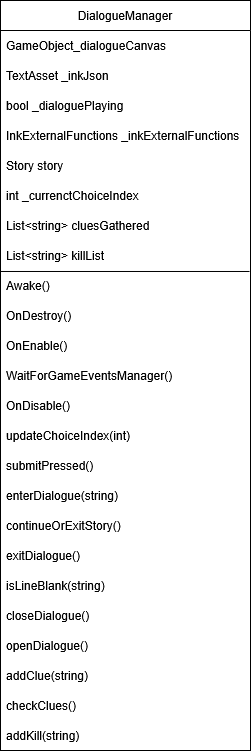

The diagram above was exported from draw.io. Its source (the exported page's mxGraphModel, read from the mxfile embedded in the PNG):
<mxGraphModel dx="372" dy="343" grid="1" gridSize="10" guides="1" tooltips="1" connect="1" arrows="1" fold="1" page="1" pageScale="1" pageWidth="850" pageHeight="1100" math="0" shadow="0">
  <root>
    <mxCell id="0" />
    <mxCell id="1" parent="0" />
    <mxCell id="HQkmdj9PWPoH6u8T7vXZ-1" value="DialogueManager" style="swimlane;fontStyle=0;childLayout=stackLayout;horizontal=1;startSize=30;horizontalStack=0;resizeParent=1;resizeParentMax=0;resizeLast=0;collapsible=1;marginBottom=0;whiteSpace=wrap;html=1;" vertex="1" parent="1">
      <mxGeometry x="200" y="240" width="250" height="750" as="geometry" />
    </mxCell>
    <mxCell id="HQkmdj9PWPoH6u8T7vXZ-2" value="GameObject_dialogueCanvas" style="text;strokeColor=none;fillColor=none;align=left;verticalAlign=middle;spacingLeft=4;spacingRight=4;overflow=hidden;points=[[0,0.5],[1,0.5]];portConstraint=eastwest;rotatable=0;whiteSpace=wrap;html=1;" vertex="1" parent="HQkmdj9PWPoH6u8T7vXZ-1">
      <mxGeometry y="30" width="250" height="30" as="geometry" />
    </mxCell>
    <mxCell id="HQkmdj9PWPoH6u8T7vXZ-3" value="TextAsset _inkJson" style="text;strokeColor=none;fillColor=none;align=left;verticalAlign=middle;spacingLeft=4;spacingRight=4;overflow=hidden;points=[[0,0.5],[1,0.5]];portConstraint=eastwest;rotatable=0;whiteSpace=wrap;html=1;" vertex="1" parent="HQkmdj9PWPoH6u8T7vXZ-1">
      <mxGeometry y="60" width="250" height="30" as="geometry" />
    </mxCell>
    <mxCell id="HQkmdj9PWPoH6u8T7vXZ-4" value="bool _dialoguePlaying" style="text;strokeColor=none;fillColor=none;align=left;verticalAlign=middle;spacingLeft=4;spacingRight=4;overflow=hidden;points=[[0,0.5],[1,0.5]];portConstraint=eastwest;rotatable=0;whiteSpace=wrap;html=1;" vertex="1" parent="HQkmdj9PWPoH6u8T7vXZ-1">
      <mxGeometry y="90" width="250" height="30" as="geometry" />
    </mxCell>
    <mxCell id="HQkmdj9PWPoH6u8T7vXZ-5" value="InkExternalFunctions _inkExternalFunctions" style="text;strokeColor=none;fillColor=none;align=left;verticalAlign=middle;spacingLeft=4;spacingRight=4;overflow=hidden;points=[[0,0.5],[1,0.5]];portConstraint=eastwest;rotatable=0;whiteSpace=wrap;html=1;" vertex="1" parent="HQkmdj9PWPoH6u8T7vXZ-1">
      <mxGeometry y="120" width="250" height="30" as="geometry" />
    </mxCell>
    <mxCell id="HQkmdj9PWPoH6u8T7vXZ-6" value="Story story" style="text;strokeColor=none;fillColor=none;align=left;verticalAlign=middle;spacingLeft=4;spacingRight=4;overflow=hidden;points=[[0,0.5],[1,0.5]];portConstraint=eastwest;rotatable=0;whiteSpace=wrap;html=1;" vertex="1" parent="HQkmdj9PWPoH6u8T7vXZ-1">
      <mxGeometry y="150" width="250" height="30" as="geometry" />
    </mxCell>
    <mxCell id="HQkmdj9PWPoH6u8T7vXZ-9" value="int _currenctChoiceIndex" style="text;strokeColor=none;fillColor=none;align=left;verticalAlign=middle;spacingLeft=4;spacingRight=4;overflow=hidden;points=[[0,0.5],[1,0.5]];portConstraint=eastwest;rotatable=0;whiteSpace=wrap;html=1;" vertex="1" parent="HQkmdj9PWPoH6u8T7vXZ-1">
      <mxGeometry y="180" width="250" height="30" as="geometry" />
    </mxCell>
    <mxCell id="HQkmdj9PWPoH6u8T7vXZ-10" value="List&amp;lt;string&amp;gt; cluesGathered" style="text;strokeColor=none;fillColor=none;align=left;verticalAlign=middle;spacingLeft=4;spacingRight=4;overflow=hidden;points=[[0,0.5],[1,0.5]];portConstraint=eastwest;rotatable=0;whiteSpace=wrap;html=1;" vertex="1" parent="HQkmdj9PWPoH6u8T7vXZ-1">
      <mxGeometry y="210" width="250" height="30" as="geometry" />
    </mxCell>
    <mxCell id="HQkmdj9PWPoH6u8T7vXZ-11" value="List&amp;lt;string&amp;gt; killList" style="text;strokeColor=none;fillColor=none;align=left;verticalAlign=middle;spacingLeft=4;spacingRight=4;overflow=hidden;points=[[0,0.5],[1,0.5]];portConstraint=eastwest;rotatable=0;whiteSpace=wrap;html=1;" vertex="1" parent="HQkmdj9PWPoH6u8T7vXZ-1">
      <mxGeometry y="240" width="250" height="30" as="geometry" />
    </mxCell>
    <mxCell id="HQkmdj9PWPoH6u8T7vXZ-12" value="Awake()" style="text;strokeColor=none;fillColor=none;align=left;verticalAlign=middle;spacingLeft=4;spacingRight=4;overflow=hidden;points=[[0,0.5],[1,0.5]];portConstraint=eastwest;rotatable=0;whiteSpace=wrap;html=1;" vertex="1" parent="HQkmdj9PWPoH6u8T7vXZ-1">
      <mxGeometry y="270" width="250" height="30" as="geometry" />
    </mxCell>
    <mxCell id="HQkmdj9PWPoH6u8T7vXZ-13" value="" style="endArrow=none;html=1;rounded=0;exitX=0;exitY=0.033;exitDx=0;exitDy=0;exitPerimeter=0;entryX=0.996;entryY=0.033;entryDx=0;entryDy=0;entryPerimeter=0;" edge="1" parent="HQkmdj9PWPoH6u8T7vXZ-1" source="HQkmdj9PWPoH6u8T7vXZ-12" target="HQkmdj9PWPoH6u8T7vXZ-12">
      <mxGeometry width="50" height="50" relative="1" as="geometry">
        <mxPoint x="120" y="250" as="sourcePoint" />
        <mxPoint x="170" y="200" as="targetPoint" />
      </mxGeometry>
    </mxCell>
    <mxCell id="HQkmdj9PWPoH6u8T7vXZ-14" value="OnDestroy()" style="text;strokeColor=none;fillColor=none;align=left;verticalAlign=middle;spacingLeft=4;spacingRight=4;overflow=hidden;points=[[0,0.5],[1,0.5]];portConstraint=eastwest;rotatable=0;whiteSpace=wrap;html=1;" vertex="1" parent="HQkmdj9PWPoH6u8T7vXZ-1">
      <mxGeometry y="300" width="250" height="30" as="geometry" />
    </mxCell>
    <mxCell id="HQkmdj9PWPoH6u8T7vXZ-15" value="OnEnable()" style="text;strokeColor=none;fillColor=none;align=left;verticalAlign=middle;spacingLeft=4;spacingRight=4;overflow=hidden;points=[[0,0.5],[1,0.5]];portConstraint=eastwest;rotatable=0;whiteSpace=wrap;html=1;" vertex="1" parent="HQkmdj9PWPoH6u8T7vXZ-1">
      <mxGeometry y="330" width="250" height="30" as="geometry" />
    </mxCell>
    <mxCell id="HQkmdj9PWPoH6u8T7vXZ-16" value="WaitForGameEventsManager()" style="text;strokeColor=none;fillColor=none;align=left;verticalAlign=middle;spacingLeft=4;spacingRight=4;overflow=hidden;points=[[0,0.5],[1,0.5]];portConstraint=eastwest;rotatable=0;whiteSpace=wrap;html=1;" vertex="1" parent="HQkmdj9PWPoH6u8T7vXZ-1">
      <mxGeometry y="360" width="250" height="30" as="geometry" />
    </mxCell>
    <mxCell id="HQkmdj9PWPoH6u8T7vXZ-17" value="OnDisable()" style="text;strokeColor=none;fillColor=none;align=left;verticalAlign=middle;spacingLeft=4;spacingRight=4;overflow=hidden;points=[[0,0.5],[1,0.5]];portConstraint=eastwest;rotatable=0;whiteSpace=wrap;html=1;" vertex="1" parent="HQkmdj9PWPoH6u8T7vXZ-1">
      <mxGeometry y="390" width="250" height="30" as="geometry" />
    </mxCell>
    <mxCell id="HQkmdj9PWPoH6u8T7vXZ-18" value="updateChoiceIndex(int)" style="text;strokeColor=none;fillColor=none;align=left;verticalAlign=middle;spacingLeft=4;spacingRight=4;overflow=hidden;points=[[0,0.5],[1,0.5]];portConstraint=eastwest;rotatable=0;whiteSpace=wrap;html=1;" vertex="1" parent="HQkmdj9PWPoH6u8T7vXZ-1">
      <mxGeometry y="420" width="250" height="30" as="geometry" />
    </mxCell>
    <mxCell id="HQkmdj9PWPoH6u8T7vXZ-19" value="submitPressed()" style="text;strokeColor=none;fillColor=none;align=left;verticalAlign=middle;spacingLeft=4;spacingRight=4;overflow=hidden;points=[[0,0.5],[1,0.5]];portConstraint=eastwest;rotatable=0;whiteSpace=wrap;html=1;" vertex="1" parent="HQkmdj9PWPoH6u8T7vXZ-1">
      <mxGeometry y="450" width="250" height="30" as="geometry" />
    </mxCell>
    <mxCell id="HQkmdj9PWPoH6u8T7vXZ-20" value="enterDialogue(string)" style="text;strokeColor=none;fillColor=none;align=left;verticalAlign=middle;spacingLeft=4;spacingRight=4;overflow=hidden;points=[[0,0.5],[1,0.5]];portConstraint=eastwest;rotatable=0;whiteSpace=wrap;html=1;" vertex="1" parent="HQkmdj9PWPoH6u8T7vXZ-1">
      <mxGeometry y="480" width="250" height="30" as="geometry" />
    </mxCell>
    <mxCell id="HQkmdj9PWPoH6u8T7vXZ-21" value="continueOrExitStory()" style="text;strokeColor=none;fillColor=none;align=left;verticalAlign=middle;spacingLeft=4;spacingRight=4;overflow=hidden;points=[[0,0.5],[1,0.5]];portConstraint=eastwest;rotatable=0;whiteSpace=wrap;html=1;" vertex="1" parent="HQkmdj9PWPoH6u8T7vXZ-1">
      <mxGeometry y="510" width="250" height="30" as="geometry" />
    </mxCell>
    <mxCell id="HQkmdj9PWPoH6u8T7vXZ-22" value="exitDialogue()" style="text;strokeColor=none;fillColor=none;align=left;verticalAlign=middle;spacingLeft=4;spacingRight=4;overflow=hidden;points=[[0,0.5],[1,0.5]];portConstraint=eastwest;rotatable=0;whiteSpace=wrap;html=1;" vertex="1" parent="HQkmdj9PWPoH6u8T7vXZ-1">
      <mxGeometry y="540" width="250" height="30" as="geometry" />
    </mxCell>
    <mxCell id="HQkmdj9PWPoH6u8T7vXZ-23" value="isLineBlank(string)" style="text;strokeColor=none;fillColor=none;align=left;verticalAlign=middle;spacingLeft=4;spacingRight=4;overflow=hidden;points=[[0,0.5],[1,0.5]];portConstraint=eastwest;rotatable=0;whiteSpace=wrap;html=1;" vertex="1" parent="HQkmdj9PWPoH6u8T7vXZ-1">
      <mxGeometry y="570" width="250" height="30" as="geometry" />
    </mxCell>
    <mxCell id="HQkmdj9PWPoH6u8T7vXZ-24" value="closeDialogue()" style="text;strokeColor=none;fillColor=none;align=left;verticalAlign=middle;spacingLeft=4;spacingRight=4;overflow=hidden;points=[[0,0.5],[1,0.5]];portConstraint=eastwest;rotatable=0;whiteSpace=wrap;html=1;" vertex="1" parent="HQkmdj9PWPoH6u8T7vXZ-1">
      <mxGeometry y="600" width="250" height="30" as="geometry" />
    </mxCell>
    <mxCell id="HQkmdj9PWPoH6u8T7vXZ-25" value="openDialogue()" style="text;strokeColor=none;fillColor=none;align=left;verticalAlign=middle;spacingLeft=4;spacingRight=4;overflow=hidden;points=[[0,0.5],[1,0.5]];portConstraint=eastwest;rotatable=0;whiteSpace=wrap;html=1;" vertex="1" parent="HQkmdj9PWPoH6u8T7vXZ-1">
      <mxGeometry y="630" width="250" height="30" as="geometry" />
    </mxCell>
    <mxCell id="HQkmdj9PWPoH6u8T7vXZ-26" value="addClue(string)" style="text;strokeColor=none;fillColor=none;align=left;verticalAlign=middle;spacingLeft=4;spacingRight=4;overflow=hidden;points=[[0,0.5],[1,0.5]];portConstraint=eastwest;rotatable=0;whiteSpace=wrap;html=1;" vertex="1" parent="HQkmdj9PWPoH6u8T7vXZ-1">
      <mxGeometry y="660" width="250" height="30" as="geometry" />
    </mxCell>
    <mxCell id="HQkmdj9PWPoH6u8T7vXZ-27" value="checkClues()" style="text;strokeColor=none;fillColor=none;align=left;verticalAlign=middle;spacingLeft=4;spacingRight=4;overflow=hidden;points=[[0,0.5],[1,0.5]];portConstraint=eastwest;rotatable=0;whiteSpace=wrap;html=1;" vertex="1" parent="HQkmdj9PWPoH6u8T7vXZ-1">
      <mxGeometry y="690" width="250" height="30" as="geometry" />
    </mxCell>
    <mxCell id="HQkmdj9PWPoH6u8T7vXZ-28" value="addKill(string)" style="text;strokeColor=none;fillColor=none;align=left;verticalAlign=middle;spacingLeft=4;spacingRight=4;overflow=hidden;points=[[0,0.5],[1,0.5]];portConstraint=eastwest;rotatable=0;whiteSpace=wrap;html=1;" vertex="1" parent="HQkmdj9PWPoH6u8T7vXZ-1">
      <mxGeometry y="720" width="250" height="30" as="geometry" />
    </mxCell>
  </root>
</mxGraphModel>